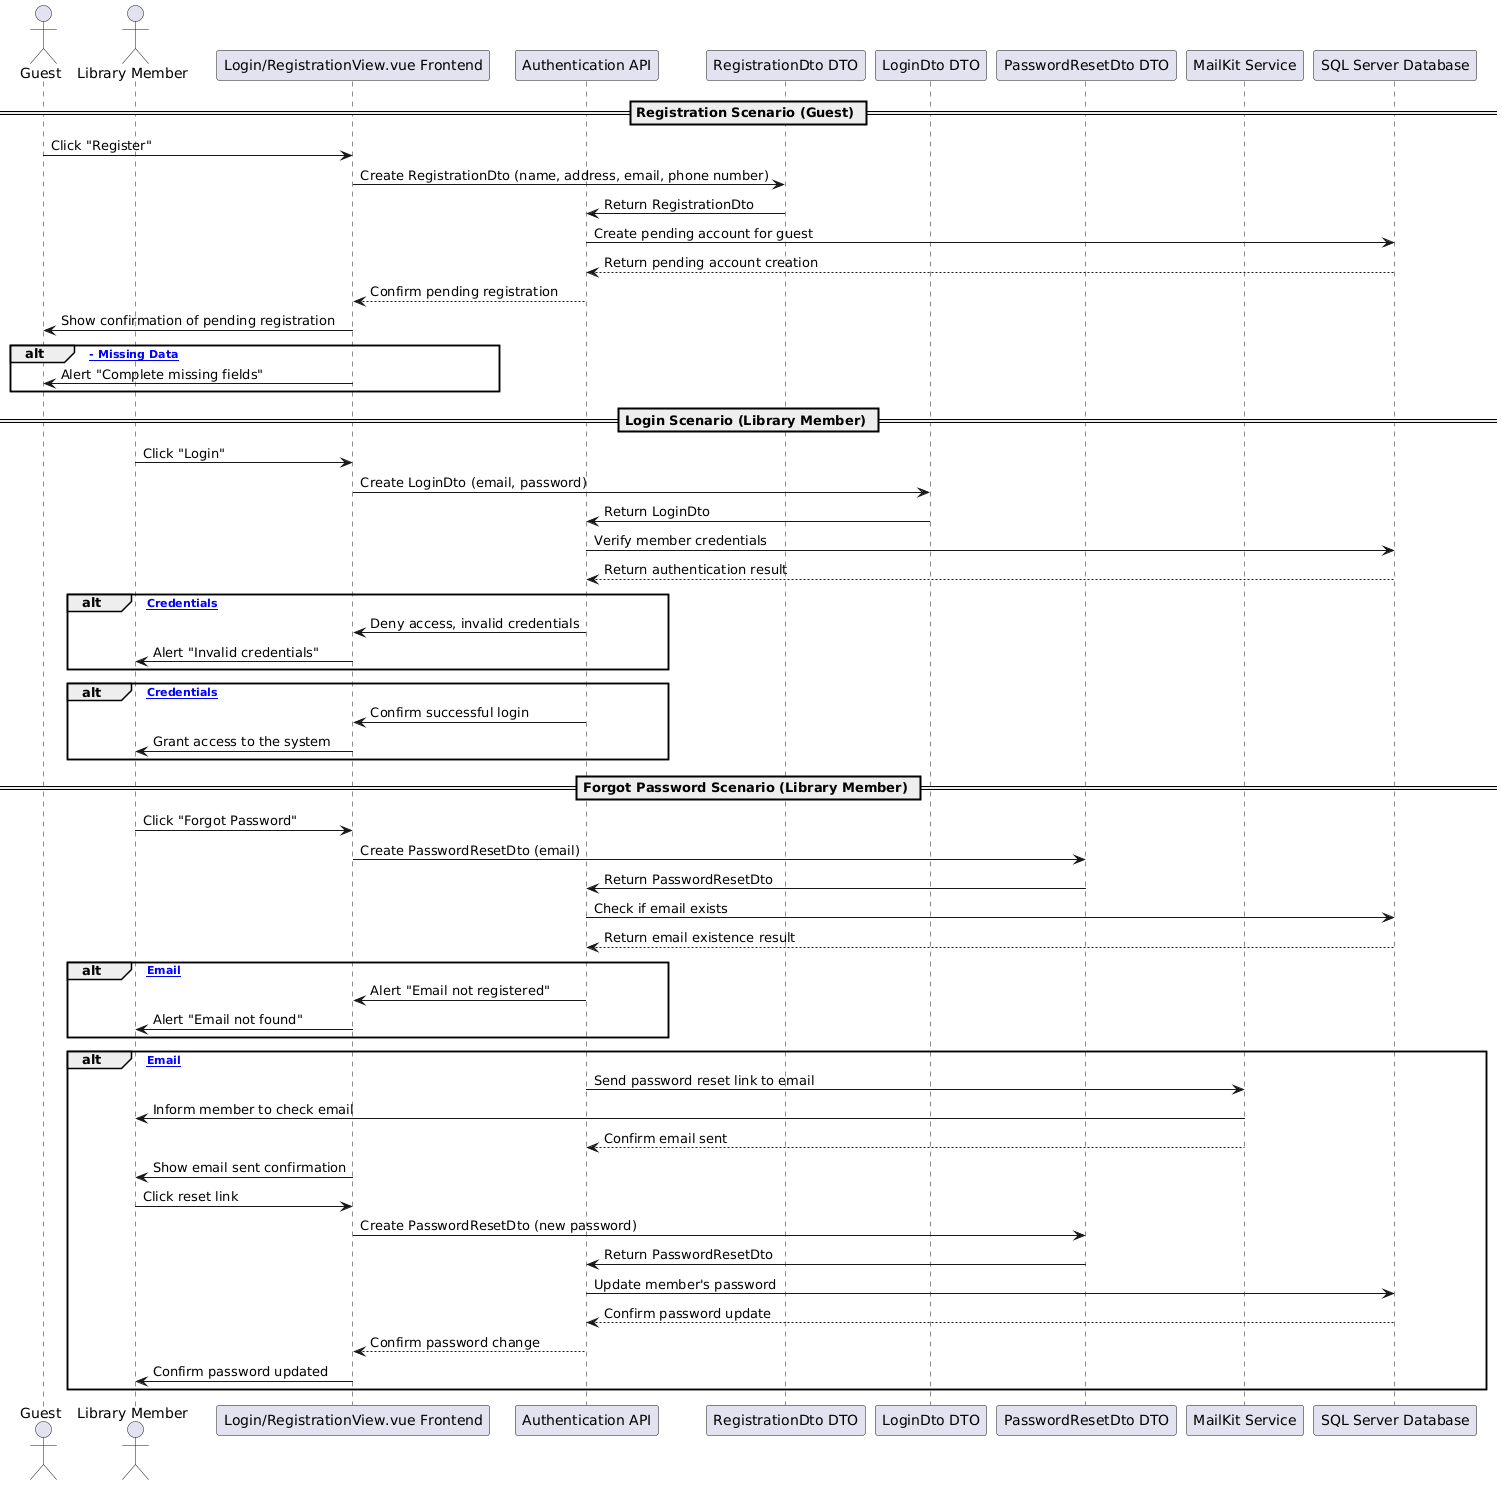

The diagram above was rendered by PlantUML. Its source (embedded in the PNG):
@startuml
actor "Guest" as Guest
actor "Library Member" as Member
participant "Login/RegistrationView.vue Frontend" as Frontend
participant "Authentication API" as AuthAPI
participant "RegistrationDto DTO" as RegDTO
participant "LoginDto DTO" as LoginDTO
participant "PasswordResetDto DTO" as PasswordDTO
participant "MailKit Service" as MailKit
participant "SQL Server Database" as DB

== Registration Scenario (Guest) ==
Guest -> Frontend: Click "Register"
Frontend -> RegDTO: Create RegistrationDto (name, address, email, phone number)
RegDTO -> AuthAPI: Return RegistrationDto
AuthAPI -> DB: Create pending account for guest
DB --> AuthAPI: Return pending account creation
AuthAPI --> Frontend: Confirm pending registration
Frontend -> Guest: Show confirmation of pending registration

alt [Registration - Missing Data]
    Frontend -> Guest: Alert "Complete missing fields"
end

== Login Scenario (Library Member) ==
Member -> Frontend: Click "Login"
Frontend -> LoginDTO: Create LoginDto (email, password)
LoginDTO -> AuthAPI: Return LoginDto
AuthAPI -> DB: Verify member credentials
DB --> AuthAPI: Return authentication result

alt [Invalid Credentials]
    AuthAPI -> Frontend: Deny access, invalid credentials
    Frontend -> Member: Alert "Invalid credentials"
end

alt [Valid Credentials]
    AuthAPI -> Frontend: Confirm successful login
    Frontend -> Member: Grant access to the system
end

== Forgot Password Scenario (Library Member) ==
Member -> Frontend: Click "Forgot Password"
Frontend -> PasswordDTO: Create PasswordResetDto (email)
PasswordDTO -> AuthAPI: Return PasswordResetDto
AuthAPI -> DB: Check if email exists
DB --> AuthAPI: Return email existence result

alt [Invalid Email]
    AuthAPI -> Frontend: Alert "Email not registered"
    Frontend -> Member: Alert "Email not found"
end

alt [Valid Email]
    AuthAPI -> MailKit: Send password reset link to email
    MailKit -> Member: Inform member to check email
    MailKit --> AuthAPI: Confirm email sent
    Frontend -> Member: Show email sent confirmation

    Member -> Frontend: Click reset link
    Frontend -> PasswordDTO: Create PasswordResetDto (new password)
    PasswordDTO -> AuthAPI: Return PasswordResetDto
    AuthAPI -> DB: Update member's password
    DB --> AuthAPI: Confirm password update
    AuthAPI --> Frontend: Confirm password change
    Frontend -> Member: Confirm password updated
end
@enduml